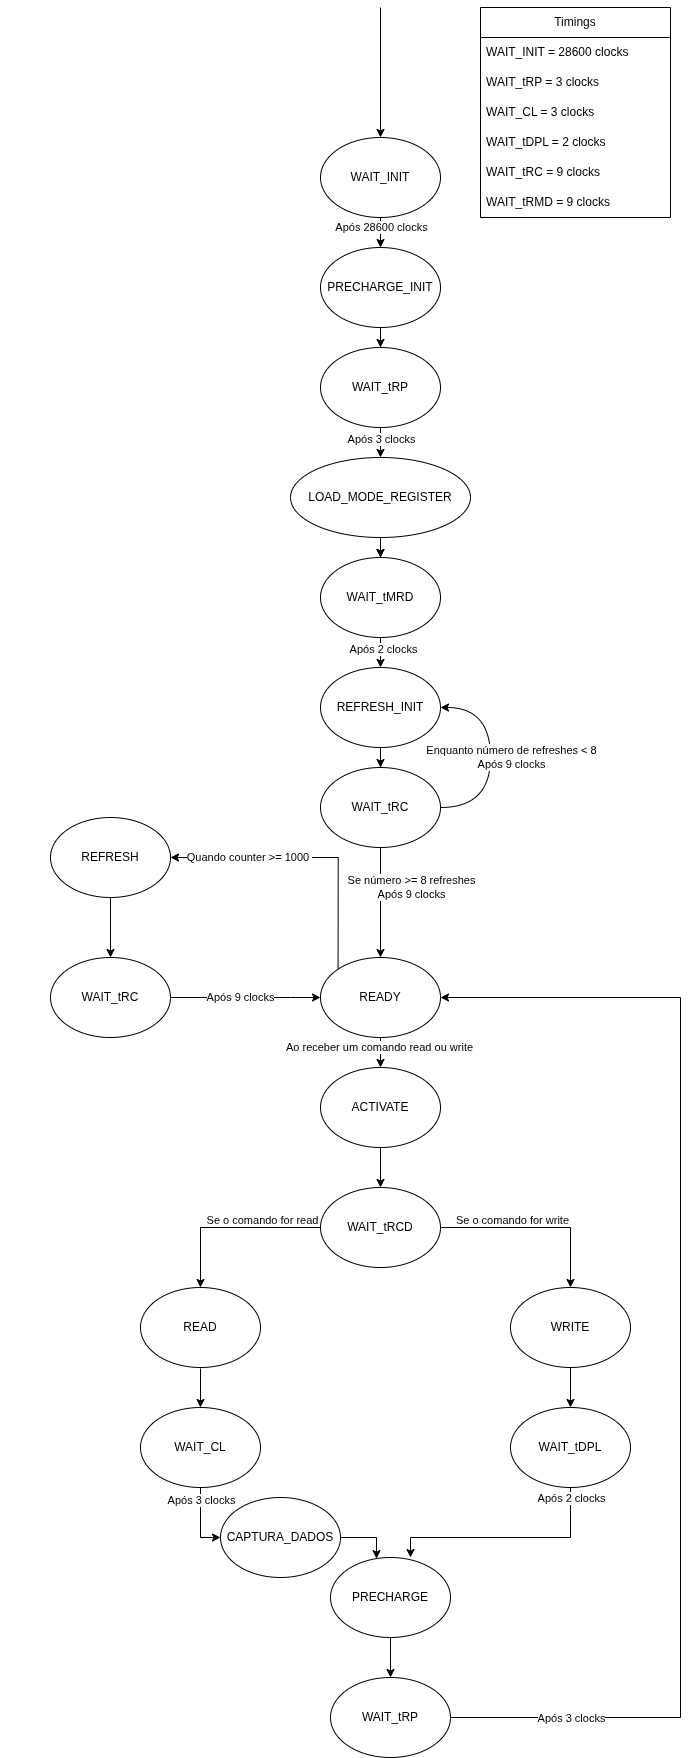

The diagram above was exported from draw.io. Its source (the exported page's mxGraphModel, read from the mxfile embedded in the PNG):
<mxGraphModel dx="4040" dy="4466" grid="1" gridSize="10" guides="1" tooltips="1" connect="1" arrows="1" fold="1" page="1" pageScale="1" pageWidth="850" pageHeight="1100" math="0" shadow="0">
  <root>
    <mxCell id="0" />
    <mxCell id="1" parent="0" />
    <mxCell id="sokrub8hf5w-yJqbiRYt-11" parent="1" style="ellipse;whiteSpace=wrap;html=1;aspect=fixed;fillColor=light-dark(#FFFFFF,#FFFFFF);" value="" vertex="1">
      <mxGeometry width="5" as="geometry" />
    </mxCell>
    <mxCell id="XJ7LH5L68AZY6Jj7iT4o-14" edge="1" parent="1" style="edgeStyle=orthogonalEdgeStyle;rounded=0;orthogonalLoop=1;jettySize=auto;html=1;exitX=0.5;exitY=1;exitDx=0;exitDy=0;entryX=0.5;entryY=0;entryDx=0;entryDy=0;" target="XJ7LH5L68AZY6Jj7iT4o-3">
      <mxGeometry relative="1" as="geometry">
        <mxPoint x="380" y="-799.9999999999999" as="sourcePoint" />
      </mxGeometry>
    </mxCell>
    <mxCell id="0CcKLOWfdOJU-jTSq-aF-95" connectable="0" parent="XJ7LH5L68AZY6Jj7iT4o-14" style="edgeLabel;html=1;align=center;verticalAlign=middle;resizable=0;points=[];" value="Se número &amp;gt;= 8 refreshes&lt;div&gt;Após 9 clocks&lt;/div&gt;" vertex="1">
      <mxGeometry relative="1" x="-0.2579" as="geometry">
        <mxPoint x="30" y="-1" as="offset" />
      </mxGeometry>
    </mxCell>
    <mxCell id="XJ7LH5L68AZY6Jj7iT4o-12" edge="1" parent="1" source="XJ7LH5L68AZY6Jj7iT4o-3" style="edgeStyle=orthogonalEdgeStyle;rounded=0;orthogonalLoop=1;jettySize=auto;html=1;exitX=0;exitY=0;exitDx=0;exitDy=0;entryX=1;entryY=0.5;entryDx=0;entryDy=0;" target="XJ7LH5L68AZY6Jj7iT4o-10" value="Quando counter &amp;gt;= 1000&amp;nbsp;">
      <mxGeometry relative="1" x="0.4271" as="geometry">
        <mxPoint as="offset" />
        <Array as="points">
          <mxPoint x="338" y="-790" />
        </Array>
      </mxGeometry>
    </mxCell>
    <mxCell id="XJ7LH5L68AZY6Jj7iT4o-13" edge="1" parent="1" source="XJ7LH5L68AZY6Jj7iT4o-3" style="edgeStyle=orthogonalEdgeStyle;rounded=0;orthogonalLoop=1;jettySize=auto;html=1;exitX=0.5;exitY=1;exitDx=0;exitDy=0;entryX=0.5;entryY=0;entryDx=0;entryDy=0;" target="0CcKLOWfdOJU-jTSq-aF-9">
      <mxGeometry relative="1" as="geometry" />
    </mxCell>
    <mxCell id="0CcKLOWfdOJU-jTSq-aF-28" connectable="0" parent="XJ7LH5L68AZY6Jj7iT4o-13" style="edgeLabel;html=1;align=center;verticalAlign=middle;resizable=0;points=[];" value="Ao receber um comando read ou write" vertex="1">
      <mxGeometry relative="1" x="-0.3402" y="-2" as="geometry">
        <mxPoint as="offset" />
      </mxGeometry>
    </mxCell>
    <mxCell id="XJ7LH5L68AZY6Jj7iT4o-3" parent="1" style="ellipse;whiteSpace=wrap;html=1;" value="READY" vertex="1">
      <mxGeometry height="80" width="120" x="320" y="-690" as="geometry" />
    </mxCell>
    <mxCell id="XJ7LH5L68AZY6Jj7iT4o-15" edge="1" parent="1" source="XJ7LH5L68AZY6Jj7iT4o-4" style="edgeStyle=orthogonalEdgeStyle;rounded=0;orthogonalLoop=1;jettySize=auto;html=1;exitX=0;exitY=0.5;exitDx=0;exitDy=0;entryX=0.5;entryY=0;entryDx=0;entryDy=0;" target="XJ7LH5L68AZY6Jj7iT4o-5">
      <mxGeometry relative="1" as="geometry">
        <Array as="points">
          <mxPoint x="200" y="-420" />
        </Array>
      </mxGeometry>
    </mxCell>
    <mxCell id="0CcKLOWfdOJU-jTSq-aF-16" connectable="0" parent="XJ7LH5L68AZY6Jj7iT4o-15" style="edgeLabel;html=1;align=center;verticalAlign=middle;resizable=0;points=[];" value="&lt;div&gt;&lt;span style=&quot;background-color: light-dark(#ffffff, var(--ge-dark-color, #121212)); color: light-dark(rgb(0, 0, 0), rgb(255, 255, 255));&quot;&gt;Se o comando for read&lt;/span&gt;&lt;/div&gt;" vertex="1">
      <mxGeometry relative="1" x="-0.5833" y="-1" as="geometry">
        <mxPoint x="-22" y="-7" as="offset" />
      </mxGeometry>
    </mxCell>
    <mxCell id="XJ7LH5L68AZY6Jj7iT4o-16" edge="1" parent="1" source="XJ7LH5L68AZY6Jj7iT4o-4" style="edgeStyle=orthogonalEdgeStyle;rounded=0;orthogonalLoop=1;jettySize=auto;html=1;exitX=1;exitY=0.5;exitDx=0;exitDy=0;entryX=0.5;entryY=0;entryDx=0;entryDy=0;" target="XJ7LH5L68AZY6Jj7iT4o-6">
      <mxGeometry relative="1" as="geometry">
        <Array as="points">
          <mxPoint x="570" y="-420" />
        </Array>
      </mxGeometry>
    </mxCell>
    <mxCell id="0CcKLOWfdOJU-jTSq-aF-19" connectable="0" parent="XJ7LH5L68AZY6Jj7iT4o-16" style="edgeLabel;html=1;align=center;verticalAlign=middle;resizable=0;points=[];" value="&lt;div&gt;&lt;span style=&quot;background-color: light-dark(#ffffff, var(--ge-dark-color, #121212)); color: light-dark(rgb(0, 0, 0), rgb(255, 255, 255));&quot;&gt;Se o comando for write&lt;/span&gt;&lt;/div&gt;" vertex="1">
      <mxGeometry relative="1" x="-0.0674" y="1" as="geometry">
        <mxPoint x="-18" y="-7" as="offset" />
      </mxGeometry>
    </mxCell>
    <mxCell id="XJ7LH5L68AZY6Jj7iT4o-4" parent="1" style="ellipse;whiteSpace=wrap;html=1;" value="WAIT_tRCD" vertex="1">
      <mxGeometry height="80" width="120" x="320" y="-460" as="geometry" />
    </mxCell>
    <mxCell id="XJ7LH5L68AZY6Jj7iT4o-17" edge="1" parent="1" style="edgeStyle=orthogonalEdgeStyle;rounded=0;orthogonalLoop=1;jettySize=auto;html=1;entryX=0.5;entryY=0;entryDx=0;entryDy=0;" target="0CcKLOWfdOJU-jTSq-aF-7">
      <mxGeometry relative="1" as="geometry">
        <Array as="points">
          <mxPoint x="200" y="-279" />
        </Array>
        <mxPoint x="200" y="-279" as="sourcePoint" />
      </mxGeometry>
    </mxCell>
    <mxCell id="XJ7LH5L68AZY6Jj7iT4o-5" parent="1" style="ellipse;whiteSpace=wrap;html=1;" value="READ" vertex="1">
      <mxGeometry height="80" width="120" x="140" y="-360" as="geometry" />
    </mxCell>
    <mxCell id="XJ7LH5L68AZY6Jj7iT4o-18" edge="1" parent="1" source="XJ7LH5L68AZY6Jj7iT4o-6" style="edgeStyle=orthogonalEdgeStyle;rounded=0;orthogonalLoop=1;jettySize=auto;html=1;exitX=0.5;exitY=1;exitDx=0;exitDy=0;entryX=0.5;entryY=0;entryDx=0;entryDy=0;" target="0CcKLOWfdOJU-jTSq-aF-5">
      <mxGeometry relative="1" as="geometry" />
    </mxCell>
    <mxCell id="XJ7LH5L68AZY6Jj7iT4o-6" parent="1" style="ellipse;whiteSpace=wrap;html=1;" value="WRITE" vertex="1">
      <mxGeometry height="80" width="120" x="510" y="-360" as="geometry" />
    </mxCell>
    <mxCell id="0CcKLOWfdOJU-jTSq-aF-49" edge="1" parent="1" source="XJ7LH5L68AZY6Jj7iT4o-7" style="edgeStyle=orthogonalEdgeStyle;rounded=0;orthogonalLoop=1;jettySize=auto;html=1;" target="0CcKLOWfdOJU-jTSq-aF-48">
      <mxGeometry relative="1" as="geometry" />
    </mxCell>
    <mxCell id="XJ7LH5L68AZY6Jj7iT4o-7" parent="1" style="ellipse;whiteSpace=wrap;html=1;" value="PRECHARGE" vertex="1">
      <mxGeometry height="80" width="120" x="330" y="-90" as="geometry" />
    </mxCell>
    <mxCell id="0CcKLOWfdOJU-jTSq-aF-14" edge="1" parent="1" source="XJ7LH5L68AZY6Jj7iT4o-10" style="edgeStyle=orthogonalEdgeStyle;rounded=0;orthogonalLoop=1;jettySize=auto;html=1;entryX=0.5;entryY=0;entryDx=0;entryDy=0;exitX=0.5;exitY=1;exitDx=0;exitDy=0;" target="0CcKLOWfdOJU-jTSq-aF-1">
      <mxGeometry relative="1" as="geometry">
        <Array as="points">
          <mxPoint x="110" y="-690" />
          <mxPoint x="110" y="-690" />
        </Array>
      </mxGeometry>
    </mxCell>
    <mxCell id="XJ7LH5L68AZY6Jj7iT4o-10" parent="1" style="ellipse;whiteSpace=wrap;html=1;" value="REFRESH" vertex="1">
      <mxGeometry height="80" width="120" x="50" y="-830" as="geometry" />
    </mxCell>
    <mxCell id="0CcKLOWfdOJU-jTSq-aF-4" edge="1" parent="1" source="0CcKLOWfdOJU-jTSq-aF-1" style="edgeStyle=orthogonalEdgeStyle;rounded=0;orthogonalLoop=1;jettySize=auto;html=1;entryX=0;entryY=0.5;entryDx=0;entryDy=0;" target="XJ7LH5L68AZY6Jj7iT4o-3">
      <mxGeometry relative="1" as="geometry">
        <Array as="points">
          <mxPoint x="290" y="-650" />
          <mxPoint x="290" y="-650" />
        </Array>
      </mxGeometry>
    </mxCell>
    <mxCell id="0CcKLOWfdOJU-jTSq-aF-99" connectable="0" parent="0CcKLOWfdOJU-jTSq-aF-4" style="edgeLabel;html=1;align=center;verticalAlign=middle;resizable=0;points=[];" value="Após 9 clocks" vertex="1">
      <mxGeometry relative="1" x="-0.0671" y="1" as="geometry">
        <mxPoint as="offset" />
      </mxGeometry>
    </mxCell>
    <mxCell id="0CcKLOWfdOJU-jTSq-aF-1" parent="1" style="ellipse;whiteSpace=wrap;html=1;" value="WAIT_tRC" vertex="1">
      <mxGeometry height="80" width="120" x="50" y="-690" as="geometry" />
    </mxCell>
    <mxCell id="0CcKLOWfdOJU-jTSq-aF-5" parent="1" style="ellipse;whiteSpace=wrap;html=1;" value="WAIT_tDPL" vertex="1">
      <mxGeometry height="80" width="120" x="510" y="-240" as="geometry" />
    </mxCell>
    <mxCell id="0CcKLOWfdOJU-jTSq-aF-6" edge="1" parent="1" source="0CcKLOWfdOJU-jTSq-aF-5" style="edgeStyle=orthogonalEdgeStyle;rounded=0;orthogonalLoop=1;jettySize=auto;html=1;exitX=0.5;exitY=1;exitDx=0;exitDy=0;">
      <mxGeometry relative="1" as="geometry">
        <Array as="points">
          <mxPoint x="570" y="-110" />
          <mxPoint x="410" y="-110" />
        </Array>
        <mxPoint x="410" y="-90" as="targetPoint" />
      </mxGeometry>
    </mxCell>
    <mxCell id="0CcKLOWfdOJU-jTSq-aF-81" connectable="0" parent="0CcKLOWfdOJU-jTSq-aF-6" style="edgeLabel;html=1;align=center;verticalAlign=middle;resizable=0;points=[];" value="Após 2 clocks" vertex="1">
      <mxGeometry relative="1" x="-0.8741" y="-1" as="geometry">
        <mxPoint x="1" y="-5" as="offset" />
      </mxGeometry>
    </mxCell>
    <mxCell id="0CcKLOWfdOJU-jTSq-aF-7" parent="1" style="ellipse;whiteSpace=wrap;html=1;" value="WAIT_CL" vertex="1">
      <mxGeometry height="80" width="120" x="140" y="-240" as="geometry" />
    </mxCell>
    <mxCell id="0CcKLOWfdOJU-jTSq-aF-8" edge="1" parent="1" source="0CcKLOWfdOJU-jTSq-aF-7" style="edgeStyle=orthogonalEdgeStyle;rounded=0;orthogonalLoop=1;jettySize=auto;html=1;entryX=0;entryY=0.5;entryDx=0;entryDy=0;" target="0CcKLOWfdOJU-jTSq-aF-22">
      <mxGeometry relative="1" as="geometry">
        <Array as="points">
          <mxPoint x="200" y="-110" />
        </Array>
      </mxGeometry>
    </mxCell>
    <mxCell id="0CcKLOWfdOJU-jTSq-aF-80" connectable="0" parent="0CcKLOWfdOJU-jTSq-aF-8" style="edgeLabel;html=1;align=center;verticalAlign=middle;resizable=0;points=[];" value="Após 3 clocks" vertex="1">
      <mxGeometry relative="1" x="-0.6168" y="-1" as="geometry">
        <mxPoint x="1" y="-3" as="offset" />
      </mxGeometry>
    </mxCell>
    <mxCell id="0CcKLOWfdOJU-jTSq-aF-10" edge="1" parent="1" source="0CcKLOWfdOJU-jTSq-aF-9" style="edgeStyle=orthogonalEdgeStyle;rounded=0;orthogonalLoop=1;jettySize=auto;html=1;entryX=0.5;entryY=0;entryDx=0;entryDy=0;" target="XJ7LH5L68AZY6Jj7iT4o-4">
      <mxGeometry relative="1" as="geometry" />
    </mxCell>
    <mxCell id="0CcKLOWfdOJU-jTSq-aF-9" parent="1" style="ellipse;whiteSpace=wrap;html=1;" value="ACTIVATE" vertex="1">
      <mxGeometry height="80" width="120" x="320" y="-580" as="geometry" />
    </mxCell>
    <mxCell id="0CcKLOWfdOJU-jTSq-aF-22" parent="1" style="ellipse;whiteSpace=wrap;html=1;" value="CAPTURA_DADOS" vertex="1">
      <mxGeometry height="80" width="120" x="220" y="-150" as="geometry" />
    </mxCell>
    <mxCell id="0CcKLOWfdOJU-jTSq-aF-23" edge="1" parent="1" source="0CcKLOWfdOJU-jTSq-aF-22" style="edgeStyle=orthogonalEdgeStyle;rounded=0;orthogonalLoop=1;jettySize=auto;html=1;exitX=1;exitY=0.5;exitDx=0;exitDy=0;" target="XJ7LH5L68AZY6Jj7iT4o-7">
      <mxGeometry relative="1" as="geometry">
        <Array as="points">
          <mxPoint x="376" y="-110" />
        </Array>
      </mxGeometry>
    </mxCell>
    <mxCell id="0CcKLOWfdOJU-jTSq-aF-54" edge="1" parent="1" source="0CcKLOWfdOJU-jTSq-aF-32" style="edgeStyle=orthogonalEdgeStyle;rounded=0;orthogonalLoop=1;jettySize=auto;html=1;" target="0CcKLOWfdOJU-jTSq-aF-51">
      <mxGeometry relative="1" as="geometry" />
    </mxCell>
    <mxCell id="0CcKLOWfdOJU-jTSq-aF-32" parent="1" style="ellipse;whiteSpace=wrap;html=1;" value="PRECHARGE_INIT" vertex="1">
      <mxGeometry height="80" width="120" x="320" y="-1400" as="geometry" />
    </mxCell>
    <mxCell id="0CcKLOWfdOJU-jTSq-aF-79" edge="1" parent="1" source="0CcKLOWfdOJU-jTSq-aF-35" style="edgeStyle=orthogonalEdgeStyle;rounded=0;orthogonalLoop=1;jettySize=auto;html=1;" target="0CcKLOWfdOJU-jTSq-aF-77">
      <mxGeometry relative="1" as="geometry" />
    </mxCell>
    <mxCell id="0CcKLOWfdOJU-jTSq-aF-35" parent="1" style="ellipse;whiteSpace=wrap;html=1;" value="REFRESH_INIT" vertex="1">
      <mxGeometry height="80" width="120" x="320" y="-980" as="geometry" />
    </mxCell>
    <mxCell id="0CcKLOWfdOJU-jTSq-aF-38" edge="1" parent="1" source="0CcKLOWfdOJU-jTSq-aF-77" style="edgeStyle=orthogonalEdgeStyle;rounded=0;orthogonalLoop=1;jettySize=auto;html=1;entryX=1;entryY=0.5;entryDx=0;entryDy=0;curved=1;exitX=1;exitY=0.5;exitDx=0;exitDy=0;" target="0CcKLOWfdOJU-jTSq-aF-35">
      <mxGeometry relative="1" as="geometry">
        <Array as="points">
          <mxPoint x="490" y="-840" />
          <mxPoint x="490" y="-940" />
        </Array>
      </mxGeometry>
    </mxCell>
    <mxCell id="0CcKLOWfdOJU-jTSq-aF-40" connectable="0" parent="0CcKLOWfdOJU-jTSq-aF-38" style="edgeLabel;html=1;align=center;verticalAlign=middle;resizable=0;points=[];" value="Enquanto número de refreshes &amp;lt; 8&lt;div&gt;Após 9 clocks&lt;/div&gt;" vertex="1">
      <mxGeometry relative="1" x="0.305" y="-3" as="geometry">
        <mxPoint x="17" y="30" as="offset" />
      </mxGeometry>
    </mxCell>
    <mxCell id="0CcKLOWfdOJU-jTSq-aF-50" edge="1" parent="1" source="0CcKLOWfdOJU-jTSq-aF-48" style="edgeStyle=orthogonalEdgeStyle;rounded=0;orthogonalLoop=1;jettySize=auto;html=1;entryX=1;entryY=0.5;entryDx=0;entryDy=0;" target="XJ7LH5L68AZY6Jj7iT4o-3">
      <mxGeometry relative="1" as="geometry">
        <Array as="points">
          <mxPoint x="680" y="70" />
          <mxPoint x="680" y="-650" />
        </Array>
      </mxGeometry>
    </mxCell>
    <mxCell id="0CcKLOWfdOJU-jTSq-aF-100" connectable="0" parent="0CcKLOWfdOJU-jTSq-aF-50" style="edgeLabel;html=1;align=center;verticalAlign=middle;resizable=0;points=[];" value="Após 3 clocks" vertex="1">
      <mxGeometry relative="1" x="-0.8162" y="3" as="geometry">
        <mxPoint x="11" y="3" as="offset" />
      </mxGeometry>
    </mxCell>
    <mxCell id="0CcKLOWfdOJU-jTSq-aF-48" parent="1" style="ellipse;whiteSpace=wrap;html=1;" value="WAIT_tRP" vertex="1">
      <mxGeometry height="80" width="120" x="330" y="30" as="geometry" />
    </mxCell>
    <mxCell id="0CcKLOWfdOJU-jTSq-aF-55" edge="1" parent="1" source="0CcKLOWfdOJU-jTSq-aF-51" style="edgeStyle=orthogonalEdgeStyle;rounded=0;orthogonalLoop=1;jettySize=auto;html=1;" target="0CcKLOWfdOJU-jTSq-aF-52">
      <mxGeometry relative="1" as="geometry" />
    </mxCell>
    <mxCell id="0CcKLOWfdOJU-jTSq-aF-51" parent="1" style="ellipse;whiteSpace=wrap;html=1;" value="WAIT_tRP" vertex="1">
      <mxGeometry height="80" width="120" x="320" y="-1300" as="geometry" />
    </mxCell>
    <mxCell id="0CcKLOWfdOJU-jTSq-aF-56" edge="1" parent="1" source="0CcKLOWfdOJU-jTSq-aF-52" style="edgeStyle=orthogonalEdgeStyle;rounded=0;orthogonalLoop=1;jettySize=auto;html=1;" target="0CcKLOWfdOJU-jTSq-aF-53">
      <mxGeometry relative="1" as="geometry" />
    </mxCell>
    <mxCell id="0CcKLOWfdOJU-jTSq-aF-97" connectable="0" parent="0CcKLOWfdOJU-jTSq-aF-56" style="edgeLabel;html=1;align=center;verticalAlign=middle;resizable=0;points=[];" value="Após 3 clocks" vertex="1">
      <mxGeometry relative="1" x="0.1727" y="-1" as="geometry">
        <mxPoint x="-1" y="-105" as="offset" />
      </mxGeometry>
    </mxCell>
    <mxCell id="0CcKLOWfdOJU-jTSq-aF-101" edge="1" parent="1" source="0CcKLOWfdOJU-jTSq-aF-52" style="edgeStyle=orthogonalEdgeStyle;rounded=0;orthogonalLoop=1;jettySize=auto;html=1;" target="0CcKLOWfdOJU-jTSq-aF-53" value="">
      <mxGeometry relative="1" as="geometry" />
    </mxCell>
    <mxCell id="0CcKLOWfdOJU-jTSq-aF-52" parent="1" style="ellipse;whiteSpace=wrap;html=1;" value="LOAD_MODE_REGISTER" vertex="1">
      <mxGeometry height="80" width="180" x="290" y="-1190" as="geometry" />
    </mxCell>
    <mxCell id="0CcKLOWfdOJU-jTSq-aF-57" edge="1" parent="1" source="0CcKLOWfdOJU-jTSq-aF-53" style="edgeStyle=orthogonalEdgeStyle;rounded=0;orthogonalLoop=1;jettySize=auto;html=1;" target="0CcKLOWfdOJU-jTSq-aF-35">
      <mxGeometry relative="1" as="geometry" />
    </mxCell>
    <mxCell id="0CcKLOWfdOJU-jTSq-aF-104" connectable="0" parent="0CcKLOWfdOJU-jTSq-aF-57" style="edgeLabel;html=1;align=center;verticalAlign=middle;resizable=0;points=[];" value="Após 2 clocks" vertex="1">
      <mxGeometry relative="1" x="-0.6644" y="-2" as="geometry">
        <mxPoint x="4" y="2" as="offset" />
      </mxGeometry>
    </mxCell>
    <mxCell id="0CcKLOWfdOJU-jTSq-aF-53" parent="1" style="ellipse;whiteSpace=wrap;html=1;" value="WAIT_tMRD" vertex="1">
      <mxGeometry height="80" width="120" x="320" y="-1090" as="geometry" />
    </mxCell>
    <mxCell id="0CcKLOWfdOJU-jTSq-aF-77" parent="1" style="ellipse;whiteSpace=wrap;html=1;" value="WAIT_tRC" vertex="1">
      <mxGeometry height="80" width="120" x="320" y="-880" as="geometry" />
    </mxCell>
    <mxCell id="0CcKLOWfdOJU-jTSq-aF-85" edge="1" parent="1" source="0CcKLOWfdOJU-jTSq-aF-84" style="edgeStyle=orthogonalEdgeStyle;rounded=0;orthogonalLoop=1;jettySize=auto;html=1;" target="0CcKLOWfdOJU-jTSq-aF-32">
      <mxGeometry relative="1" as="geometry" />
    </mxCell>
    <mxCell id="0CcKLOWfdOJU-jTSq-aF-107" connectable="0" parent="0CcKLOWfdOJU-jTSq-aF-85" style="edgeLabel;html=1;align=center;verticalAlign=middle;resizable=0;points=[];" value="Após 28600 clocks" vertex="1">
      <mxGeometry relative="1" x="-0.4945" as="geometry">
        <mxPoint y="-3" as="offset" />
      </mxGeometry>
    </mxCell>
    <mxCell id="0CcKLOWfdOJU-jTSq-aF-88" edge="1" parent="1" source="0CcKLOWfdOJU-jTSq-aF-84" style="edgeStyle=orthogonalEdgeStyle;rounded=0;orthogonalLoop=1;jettySize=auto;html=1;startArrow=classic;startFill=1;endArrow=none;endFill=0;">
      <mxGeometry relative="1" as="geometry">
        <mxPoint x="380" y="-1640" as="targetPoint" />
      </mxGeometry>
    </mxCell>
    <mxCell id="0CcKLOWfdOJU-jTSq-aF-84" parent="1" style="ellipse;whiteSpace=wrap;html=1;" value="WAIT_INIT" vertex="1">
      <mxGeometry height="80" width="120" x="320" y="-1510" as="geometry" />
    </mxCell>
    <mxCell id="0CcKLOWfdOJU-jTSq-aF-89" parent="1" style="swimlane;fontStyle=0;childLayout=stackLayout;horizontal=1;startSize=30;horizontalStack=0;resizeParent=1;resizeParentMax=0;resizeLast=0;collapsible=1;marginBottom=0;whiteSpace=wrap;html=1;" value="Timings" vertex="1">
      <mxGeometry height="210" width="190" x="480" y="-1640" as="geometry" />
    </mxCell>
    <mxCell id="0CcKLOWfdOJU-jTSq-aF-90" parent="0CcKLOWfdOJU-jTSq-aF-89" style="text;strokeColor=none;fillColor=none;align=left;verticalAlign=middle;spacingLeft=4;spacingRight=4;overflow=hidden;points=[[0,0.5],[1,0.5]];portConstraint=eastwest;rotatable=0;whiteSpace=wrap;html=1;" value="WAIT_INIT =&amp;nbsp;28600 clocks" vertex="1">
      <mxGeometry height="30" width="190" y="30" as="geometry" />
    </mxCell>
    <mxCell id="0CcKLOWfdOJU-jTSq-aF-91" parent="0CcKLOWfdOJU-jTSq-aF-89" style="text;strokeColor=none;fillColor=none;align=left;verticalAlign=middle;spacingLeft=4;spacingRight=4;overflow=hidden;points=[[0,0.5],[1,0.5]];portConstraint=eastwest;rotatable=0;whiteSpace=wrap;html=1;" value="WAIT_tRP = 3 clocks" vertex="1">
      <mxGeometry height="30" width="190" y="60" as="geometry" />
    </mxCell>
    <mxCell id="0CcKLOWfdOJU-jTSq-aF-92" parent="0CcKLOWfdOJU-jTSq-aF-89" style="text;strokeColor=none;fillColor=none;align=left;verticalAlign=middle;spacingLeft=4;spacingRight=4;overflow=hidden;points=[[0,0.5],[1,0.5]];portConstraint=eastwest;rotatable=0;whiteSpace=wrap;html=1;" value="WAIT_CL = 3 clocks" vertex="1">
      <mxGeometry height="30" width="190" y="90" as="geometry" />
    </mxCell>
    <mxCell id="0CcKLOWfdOJU-jTSq-aF-93" parent="0CcKLOWfdOJU-jTSq-aF-89" style="text;strokeColor=none;fillColor=none;align=left;verticalAlign=middle;spacingLeft=4;spacingRight=4;overflow=hidden;points=[[0,0.5],[1,0.5]];portConstraint=eastwest;rotatable=0;whiteSpace=wrap;html=1;" value="WAIT_tDPL = 2 clocks" vertex="1">
      <mxGeometry height="30" width="190" y="120" as="geometry" />
    </mxCell>
    <mxCell id="0CcKLOWfdOJU-jTSq-aF-96" parent="0CcKLOWfdOJU-jTSq-aF-89" style="text;strokeColor=none;fillColor=none;align=left;verticalAlign=middle;spacingLeft=4;spacingRight=4;overflow=hidden;points=[[0,0.5],[1,0.5]];portConstraint=eastwest;rotatable=0;whiteSpace=wrap;html=1;" value="WAIT_tRC = 9 clocks" vertex="1">
      <mxGeometry height="30" width="190" y="150" as="geometry" />
    </mxCell>
    <mxCell id="0CcKLOWfdOJU-jTSq-aF-102" parent="0CcKLOWfdOJU-jTSq-aF-89" style="text;strokeColor=none;fillColor=none;align=left;verticalAlign=middle;spacingLeft=4;spacingRight=4;overflow=hidden;points=[[0,0.5],[1,0.5]];portConstraint=eastwest;rotatable=0;whiteSpace=wrap;html=1;" value="WAIT_tRMD = 9 clocks" vertex="1">
      <mxGeometry height="30" width="190" y="180" as="geometry" />
    </mxCell>
  </root>
</mxGraphModel>